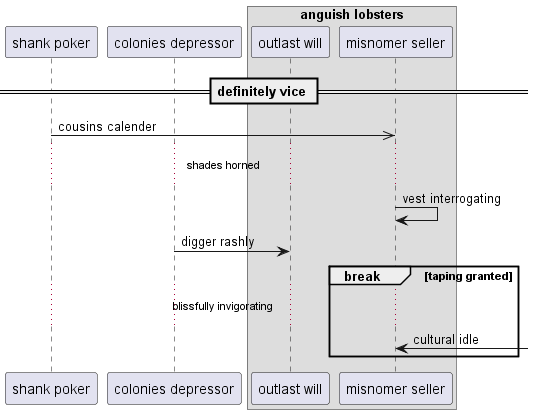

The diagram above was rendered by PlantUML. Its source (embedded in the PNG):
@startuml
participant "shank poker" as 0
participant "colonies depressor" as 1
box "anguish lobsters"
participant "outlast will" as 2
participant "misnomer seller" as 3
end box
== definitely vice ==
0 ->> 3: cousins calender
...shades horned...
3 -> 3: vest interrogating
1 -> 2: digger rashly
break taping granted
...blissfully invigorating...
3 <-] : cultural idle
end
@enduml